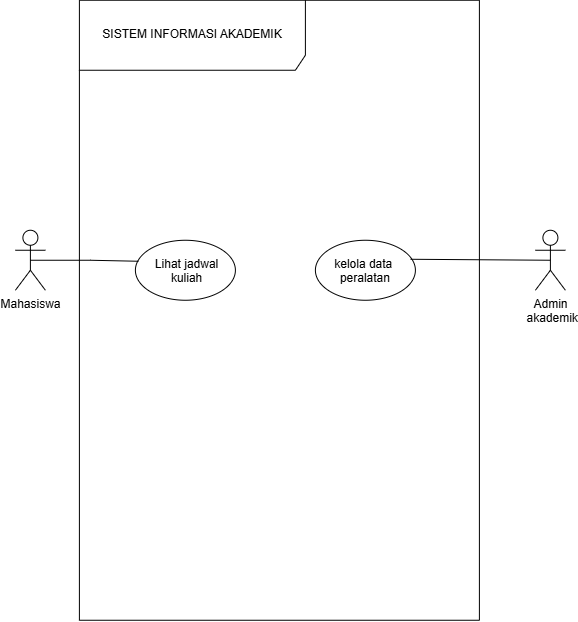

The diagram above was exported from draw.io. Its source (the exported page's mxGraphModel, read from the mxfile embedded in the PNG):
<mxGraphModel dx="993" dy="660" grid="1" gridSize="10" guides="1" tooltips="1" connect="1" arrows="1" fold="1" page="1" pageScale="1" pageWidth="827" pageHeight="1169" math="0" shadow="0">
  <root>
    <mxCell id="0" />
    <mxCell id="1" parent="0" />
    <mxCell id="5Du4Kj1ElJPJKoVEnkei-16" parent="1" style="shape=umlFrame;whiteSpace=wrap;html=1;pointerEvents=0;recursiveResize=0;container=1;collapsible=0;width=226;height=70;" value="SISTEM INFORMASI AKADEMIK" vertex="1">
      <mxGeometry height="620" width="400" x="264" y="160" as="geometry" />
    </mxCell>
    <mxCell id="5Du4Kj1ElJPJKoVEnkei-17" parent="5Du4Kj1ElJPJKoVEnkei-16" style="ellipse;" value=" Lihat jadwal&#10; kuliah" vertex="1">
      <mxGeometry height="60" width="100" x="56" y="240" as="geometry" />
    </mxCell>
    <mxCell id="5Du4Kj1ElJPJKoVEnkei-18" parent="5Du4Kj1ElJPJKoVEnkei-16" style="ellipse;" value="kelola data &#10;peralatan" vertex="1">
      <mxGeometry height="60" width="100" x="236" y="240" as="geometry" />
    </mxCell>
    <mxCell id="5Du4Kj1ElJPJKoVEnkei-19" parent="1" style="shape=umlActor;verticalLabelPosition=bottom;verticalAlign=top;html=1;" value="Mahasiswa" vertex="1">
      <mxGeometry height="60" width="30" x="200" y="390" as="geometry" />
    </mxCell>
    <mxCell id="5Du4Kj1ElJPJKoVEnkei-20" parent="1" style="shape=umlActor;verticalLabelPosition=bottom;verticalAlign=top;html=1;" value="Admin&lt;div&gt;&amp;nbsp;akademik&lt;/div&gt;" vertex="1">
      <mxGeometry height="60" width="30" x="720" y="390" as="geometry" />
    </mxCell>
    <mxCell id="5Du4Kj1ElJPJKoVEnkei-21" edge="1" parent="1" source="5Du4Kj1ElJPJKoVEnkei-19" style="edgeStyle=orthogonalEdgeStyle;rounded=0;orthogonalLoop=1;jettySize=auto;html=1;exitX=0.5;exitY=0.5;exitDx=0;exitDy=0;exitPerimeter=0;entryX=0.03;entryY=0.35;entryDx=0;entryDy=0;entryPerimeter=0;endArrow=none;endFill=0;" target="5Du4Kj1ElJPJKoVEnkei-17">
      <mxGeometry relative="1" as="geometry" />
    </mxCell>
    <mxCell id="5Du4Kj1ElJPJKoVEnkei-22" edge="1" parent="1" source="5Du4Kj1ElJPJKoVEnkei-20" style="rounded=0;orthogonalLoop=1;jettySize=auto;html=1;exitX=0.5;exitY=0.5;exitDx=0;exitDy=0;exitPerimeter=0;endArrow=none;endFill=0;entryX=0.952;entryY=0.317;entryDx=0;entryDy=0;entryPerimeter=0;" target="5Du4Kj1ElJPJKoVEnkei-18">
      <mxGeometry relative="1" as="geometry">
        <Array as="points" />
        <mxPoint x="600" y="419.26" as="targetPoint" />
      </mxGeometry>
    </mxCell>
  </root>
</mxGraphModel>